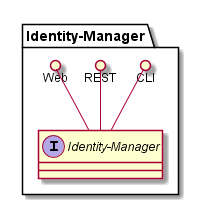

The diagram above was rendered by PlantUML. Its source (embedded in the PNG):
@startuml

package "Identity-Manager" {
    interface "Identity-Manager" {

    }
    CLI ()-- "Identity-Manager"
    REST ()-- "Identity-Manager"
    Web ()-- "Identity-Manager"

}


@enduml